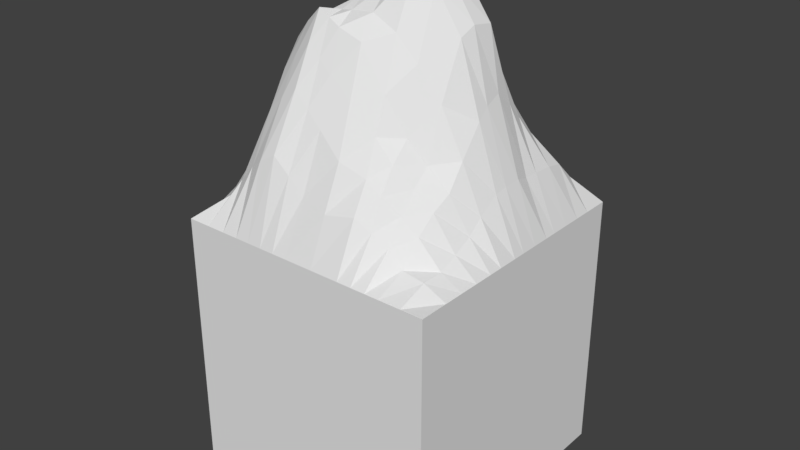 # Source: tile_mountain.blend  (saved by Blender 2.78.0; exported with 4.5.12 LTS)
import bpy
from mathutils import Matrix  # noqa: F401  (used for matrix-valued properties, if any)

bpy.ops.wm.read_factory_settings(use_empty=True)
scene = bpy.context.scene
scene.name = 'Scene'

# ---- collections
col_collection_1 = bpy.data.collections.new('Collection 1'); scene.collection.children.link(col_collection_1)

# ---- world
world_world = bpy.data.worlds.new('World'); scene.world = world_world
world_world.color = (0.05088, 0.05088, 0.05088)
world_world.use_sun_shadow = False
world_world.sun_shadow_jitter_overblur = 0.0
world_world.cycles.sampling_method = 'MANUAL'

# ---- meshes
me_grid = bpy.data.meshes.new('Grid')
me_grid.from_pydata([(-0.5, -0.5, -3.253e-19), (-0.4128, -0.5, -3.253e-19), (-0.2778, -0.5, -3.253e-19), (-0.1667, -0.5, -3.253e-19), (-0.05556, -0.5, -3.253e-19), (0.05556, -0.5, -3.253e-19), (0.1667, -0.5, -3.253e-19), (0.2778, -0.5, -3.253e-19), (0.4163, -0.5, -3.253e-19), (0.5, -0.5, -3.253e-19), (-0.5, -0.3889, -3.253e-19), (-0.4128, -0.3931, 0.07506), (-0.2778, -0.409, 0.2234), (-0.1605, -0.4218, 0.2994), (-0.04229, -0.4176, 0.192), (0.05855, -0.4313, 0.165), (0.1659, -0.4153, 0.1837), (0.2778, -0.389, 0.1042), (0.4163, -0.3889, 0.03878), (0.5, -0.3889, -3.253e-19), (-0.5, -0.3114, -3.253e-19), (-0.4176, -0.3205, 0.1143), (-0.2725, -0.319, 0.3995), (-0.1491, -0.3262, 0.4967), (-0.02905, -0.3469, 0.3962), (0.06124, -0.3638, 0.3216), (0.1554, -0.3457, 0.2833), (0.2757, -0.325, 0.1894), (0.4208, -0.3126, 0.04355), (0.5, -0.3114, -3.253e-19), (-0.5, -0.1667, -3.253e-19), (-0.4387, -0.1666, 0.1772), (-0.2837, -0.1706, 0.5982), (-0.1565, -0.1995, 0.7248), (-0.06057, -0.2168, 0.6843), (0.03056, -0.2185, 0.6558), (0.1366, -0.2329, 0.5172), (0.2743, -0.1977, 0.312), (0.4163, -0.1667, 0.1035), (0.5, -0.1667, -3.253e-19), (-0.5, -0.03553, -3.253e-19), (-0.4506, -0.02942, 0.1507), (-0.3037, -0.007632, 0.4818), (-0.1461, -0.05809, 0.7081), (-0.06728, -0.05949, 0.7809), (0.01412, -0.05679, 0.8106), (0.1054, -0.05975, 0.8606), (0.2683, -0.03663, 0.6723), (0.4179, -0.03548, 0.2003), (0.5, -0.03553, -3.253e-19), (-0.5, 0.07758, -3.253e-19), (-0.4488, 0.07489, 0.134), (-0.312, 0.1151, 0.4315), (-0.1096, 0.05792, 0.7618), (-0.01761, 0.05645, 0.8855), (0.05996, 0.05843, 0.837), (0.1459, 0.06678, 0.853), (0.2855, 0.08951, 0.6923), (0.4233, 0.07595, 0.2145), (0.5, 0.07758, -3.253e-19), (-0.5, 0.1445, -3.253e-19), (-0.445, 0.1419, 0.1341), (-0.3146, 0.1659, 0.3941), (-0.1102, 0.1259, 0.6334), (-0.008831, 0.1234, 0.8389), (0.06329, 0.1237, 0.7985), (0.1599, 0.1288, 0.7685), (0.2869, 0.1565, 0.5252), (0.4152, 0.1348, 0.1967), (0.5, 0.1445, -3.253e-19), (-0.5, 0.2597, -3.253e-19), (-0.4348, 0.2551, 0.1178), (-0.2915, 0.2576, 0.3174), (-0.1238, 0.2423, 0.4285), (-0.005887, 0.2453, 0.5579), (0.08927, 0.2448, 0.5486), (0.1605, 0.256, 0.416), (0.2845, 0.2695, 0.3116), (0.422, 0.2588, 0.1945), (0.5, 0.2601, -3.253e-19), (-0.5, 0.3978, -3.253e-19), (-0.4166, 0.3875, 0.08395), (-0.2765, 0.3948, 0.1539), (-0.1667, 0.3952, 0.1668), (-0.05556, 0.4205, 0.1717), (0.02495, 0.4254, 0.1453), (0.147, 0.4147, 0.1409), (0.2778, 0.3738, 0.1859), (0.4281, 0.3871, 0.1147), (0.5, 0.3978, -3.253e-19), (-0.5, 0.5, -3.253e-19), (-0.4149, 0.5, -3.253e-19), (-0.2778, 0.5, -3.253e-19), (-0.1667, 0.5, -3.253e-19), (-0.05556, 0.5, -3.253e-19), (0.02724, 0.5, -5.855e-19), (0.1667, 0.5, -3.253e-19), (0.2778, 0.5, -3.253e-19), (0.3915, 0.5, -3.253e-19), (0.5, 0.5, -3.253e-19), (0.2222, -0.5, -3.253e-19), (0.2219, -0.4, 0.1437), (0.2155, -0.3476, 0.2463), (0.2115, -0.2202, 0.391), (0.1819, -0.05279, 0.8215), (0.2165, 0.08345, 0.7946), (0.2283, 0.1527, 0.6029), (0.2284, 0.2707, 0.3473), (0.214, 0.3902, 0.1711), (0.2222, 0.5, -3.253e-19), (0.3333, -0.5, -3.253e-19), (0.3333, -0.3889, 0.05127), (0.3345, -0.3145, 0.1333), (0.3486, -0.1852, 0.2349), (0.3459, -0.0371, 0.4239), (0.3331, 0.07751, 0.4803), (0.3333, 0.1442, 0.4242), (0.3365, 0.2692, 0.2901), (0.3397, 0.3732, 0.1834), (0.3333, 0.5, -3.253e-19), (-0.5, 0.3313, -3.253e-19), (-0.4259, 0.3261, 0.1115), (-0.2774, 0.3234, 0.2435), (-0.1615, 0.3285, 0.2598), (-0.03128, 0.354, 0.3025), (0.04261, 0.3581, 0.2751), (0.1672, 0.354, 0.2596), (0.2778, 0.3247, 0.2411), (0.4177, 0.3272, 0.1797), (0.5, 0.3315, -3.253e-19), (0.2223, 0.3353, 0.2462), (0.3393, 0.3242, 0.2292), (-0.3406, -0.5, -3.253e-19), (-0.3406, -0.4007, 0.1566), (-0.3381, -0.3128, 0.2465), (-0.3613, -0.1816, 0.3717), (-0.3863, -0.0177, 0.3036), (-0.3923, 0.09787, 0.2801), (-0.3934, 0.1526, 0.2707), (-0.3654, 0.2525, 0.2492), (-0.3464, 0.3827, 0.1357), (-0.3408, 0.5, -3.253e-19), (-0.3509, 0.3236, 0.2182), (-0.2222, -0.5, -3.253e-19), (-0.2191, -0.4277, 0.2655), (-0.2106, -0.3267, 0.4534), (-0.223, -0.1835, 0.6665), (-0.2162, -0.04485, 0.61), (-0.1983, 0.06947, 0.5959), (-0.2101, 0.1351, 0.5085), (-0.2085, 0.2503, 0.3595), (-0.2222, 0.3917, 0.176), (-0.2222, 0.5, -3.253e-19), (-0.2192, 0.3264, 0.2487), (-0.1111, -0.5, -3.253e-19), (-0.1014, -0.4197, 0.2457), (-0.08907, -0.3366, 0.4465), (-0.1085, -0.2082, 0.7046), (-0.1067, -0.05879, 0.7447), (-0.06358, 0.05719, 0.8282), (-0.05954, 0.1246, 0.7546), (-0.06485, 0.2438, 0.4932), (-0.1111, 0.4121, 0.1692), (-0.1111, 0.5, -3.253e-19), (-0.09641, 0.3389, 0.2811), (-0.5, -0.1111, -3.253e-19), (-0.4448, -0.1071, 0.1657), (-0.2929, -0.1005, 0.5443), (-0.1551, -0.1391, 0.7078), (-0.06883, -0.1484, 0.7207), (0.01769, -0.1479, 0.7295), (0.1172, -0.1579, 0.6876), (0.2696, -0.1285, 0.486), (0.4163, -0.1111, 0.15), (0.5, -0.1111, -3.253e-19), (0.1934, -0.1488, 0.6043), (0.3485, -0.1213, 0.3222), (-0.3732, -0.1102, 0.3398), (-0.2218, -0.1243, 0.6375), (-0.112, -0.1438, 0.7142), (-0.5, 0.01225, -3.253e-19), (-0.4502, 0.01401, 0.1425), (-0.3075, 0.04681, 0.4614), (-0.1281, -0.009015, 0.7497), (-0.04387, -0.01032, 0.8379), (0.03628, -0.00778, 0.8282), (0.1237, -0.004794, 0.8668), (0.2766, 0.01755, 0.7018), (0.4215, 0.01242, 0.2094), (0.5, 0.01225, -3.253e-19), (0.1976, 0.006097, 0.8308), (0.3396, 0.01144, 0.4583), (-0.3891, 0.03272, 0.2931), (-0.206, 0.00367, 0.6134), (-0.08597, -0.009669, 0.7945), (-0.5, 0.1918, -3.253e-19), (-0.4412, 0.188, 0.1269), (-0.3051, 0.2022, 0.3664), (-0.1116, 0.1716, 0.5553), (-0.003687, 0.1708, 0.7538), (0.08303, 0.171, 0.7131), (0.1592, 0.1798, 0.6149), (0.2867, 0.2039, 0.4286), (0.4192, 0.1859, 0.1977), (0.5, 0.192, -3.253e-19), (0.2292, 0.2022, 0.4897), (0.3345, 0.1972, 0.366), (-0.3815, 0.1921, 0.2644), (-0.2077, 0.1817, 0.45), (-0.05763, 0.1712, 0.6546), (-0.5, -0.2384, -3.253e-19), (-0.4291, -0.244, 0.1481), (-0.2788, -0.2416, 0.5136), (-0.1527, -0.2566, 0.6265), (-0.04222, -0.2804, 0.5519), (0.04654, -0.2915, 0.4877), (0.1432, -0.2865, 0.3981), (0.2722, -0.2608, 0.2561), (0.4172, -0.2386, 0.07031), (0.5, -0.2384, -3.253e-19), (0.2101, -0.2854, 0.3252), (0.3378, -0.2476, 0.1909), (-0.3497, -0.2427, 0.3151), (-0.2168, -0.2493, 0.5754), (-0.09747, -0.2685, 0.5892), (-0.5, -0.5, -1.0), (-0.4128, -0.5, -1.0), (-0.2778, -0.5, -1.0), (-0.1667, -0.5, -1.0), (-0.05556, -0.5, -1.0), (0.05556, -0.5, -1.0), (0.1667, -0.5, -1.0), (0.2778, -0.5, -1.0), (0.4163, -0.5, -1.0), (0.5, -0.5, -1.0), (-0.5, -0.3889, -1.0), (0.5, -0.3889, -1.0), (-0.5, -0.3114, -1.0), (0.5, -0.3114, -1.0), (-0.5, -0.1667, -1.0), (0.5, -0.1667, -1.0), (-0.5, -0.03553, -1.0), (0.5, -0.03553, -1.0), (-0.5, 0.07758, -1.0), (0.5, 0.07758, -1.0), (-0.5, 0.1445, -1.0), (0.5, 0.1445, -1.0), (-0.5, 0.2597, -1.0), (0.5, 0.2601, -1.0), (-0.5, 0.3978, -1.0), (0.5, 0.3978, -1.0), (-0.5, 0.5, -1.0), (-0.4149, 0.5, -1.0), (-0.2778, 0.5, -1.0), (-0.1667, 0.5, -1.0), (-0.05556, 0.5, -1.0), (0.02724, 0.5, -1.0), (0.1667, 0.5, -1.0), (0.2778, 0.5, -1.0), (0.3915, 0.5, -1.0), (0.5, 0.5, -1.0), (0.2222, -0.5, -1.0), (0.2222, 0.5, -1.0), (0.3333, -0.5, -1.0), (0.3333, 0.5, -1.0), (-0.5, 0.3313, -1.0), (0.5, 0.3315, -1.0), (-0.3406, -0.5, -1.0), (-0.3408, 0.5, -1.0), (-0.2222, -0.5, -1.0), (-0.2222, 0.5, -1.0), (-0.1111, -0.5, -1.0), (-0.1111, 0.5, -1.0), (-0.5, -0.1111, -1.0), (0.5, -0.1111, -1.0), (-0.5, 0.01225, -1.0), (0.5, 0.01225, -1.0), (-0.5, 0.1918, -1.0), (0.5, 0.192, -1.0), (-0.5, -0.2384, -1.0), (0.5, -0.2384, -1.0)], [], [(0, 1, 11, 10), (132, 2, 12, 133), (143, 3, 13, 144), (154, 4, 14, 155), (4, 5, 15, 14), (35, 36, 171, 170), (100, 7, 17, 101), (110, 8, 18, 111), (8, 9, 19, 18), (10, 11, 21, 20), (133, 12, 22, 134), (144, 13, 23, 145), (155, 14, 24, 156), (14, 15, 25, 24), (5, 6, 16, 15), (101, 17, 27, 102), (111, 18, 28, 112), (18, 19, 29, 28), (210, 211, 31, 30), (222, 212, 32, 135), (223, 213, 33, 146), (224, 214, 34, 157), (214, 215, 35, 34), (15, 16, 26, 25), (220, 217, 37, 103), (221, 218, 38, 113), (218, 219, 39, 38), (165, 166, 41, 40), (177, 167, 42, 136), (178, 168, 43, 147), (179, 169, 44, 158), (169, 170, 45, 44), (215, 216, 36, 35), (175, 172, 47, 104), (176, 173, 48, 114), (173, 174, 49, 48), (180, 181, 51, 50), (192, 182, 52, 137), (193, 183, 53, 148), (194, 184, 54, 159), (184, 185, 55, 54), (170, 171, 46, 45), (190, 187, 57, 105), (191, 188, 58, 115), (188, 189, 59, 58), (69, 59, 244, 246), (50, 51, 61, 60), (137, 52, 62, 138), (148, 53, 63, 149), (159, 54, 64, 160), (185, 186, 56, 55), (55, 56, 66, 65), (105, 57, 67, 106), (115, 58, 68, 116), (195, 196, 71, 70), (207, 197, 72, 139), (208, 198, 73, 150), (209, 199, 74, 161), (199, 200, 75, 74), (54, 55, 65, 64), (205, 202, 77, 107), (206, 203, 78, 117), (203, 204, 79, 78), (120, 121, 81, 80), (142, 122, 82, 140), (153, 123, 83, 151), (164, 124, 84, 162), (124, 125, 85, 84), (200, 201, 76, 75), (130, 127, 87, 108), (131, 128, 88, 118), (128, 129, 89, 88), (80, 81, 91, 90), (140, 82, 92, 141), (151, 83, 93, 152), (162, 84, 94, 163), (84, 85, 95, 94), (125, 126, 86, 85), (108, 87, 97, 109), (118, 88, 98, 119), (88, 89, 99, 98), (86, 108, 109, 96), (126, 130, 108, 86), (201, 205, 107, 76), (58, 59, 69, 68), (186, 190, 105, 56), (171, 175, 104, 46), (216, 220, 103, 36), (16, 101, 102, 26), (6, 100, 101, 16), (87, 118, 119, 97), (127, 131, 118, 87), (202, 206, 117, 77), (56, 105, 106, 66), (187, 191, 115, 57), (172, 176, 114, 47), (217, 221, 113, 37), (17, 111, 112, 27), (7, 110, 111, 17), (77, 117, 131, 127), (76, 107, 130, 126), (78, 79, 129, 128), (117, 78, 128, 131), (107, 77, 127, 130), (85, 86, 96, 95), (74, 75, 125, 124), (161, 74, 124, 164), (150, 73, 123, 153), (139, 72, 122, 142), (70, 71, 121, 120), (71, 139, 142, 121), (81, 140, 141, 91), (121, 142, 140, 81), (196, 207, 139, 71), (57, 115, 116, 67), (181, 192, 137, 51), (166, 177, 136, 41), (211, 222, 135, 31), (11, 133, 134, 21), (1, 132, 133, 11), (72, 150, 153, 122), (82, 151, 152, 92), (122, 153, 151, 82), (197, 208, 150, 72), (51, 137, 138, 61), (182, 193, 148, 52), (167, 178, 147, 42), (212, 223, 146, 32), (12, 144, 145, 22), (2, 143, 144, 12), (73, 161, 164, 123), (83, 162, 163, 93), (123, 164, 162, 83), (198, 209, 161, 73), (52, 148, 149, 62), (183, 194, 159, 53), (168, 179, 158, 43), (213, 224, 157, 33), (13, 155, 156, 23), (3, 154, 155, 13), (45, 46, 186, 185), (33, 157, 179, 168), (32, 146, 178, 167), (31, 135, 177, 166), (37, 113, 176, 172), (36, 103, 175, 171), (38, 39, 174, 173), (113, 38, 173, 176), (103, 37, 172, 175), (34, 35, 170, 169), (157, 34, 169, 179), (146, 33, 168, 178), (135, 32, 167, 177), (30, 31, 166, 165), (43, 158, 194, 183), (42, 147, 193, 182), (41, 136, 192, 181), (47, 114, 191, 187), (46, 104, 190, 186), (48, 49, 189, 188), (114, 48, 188, 191), (104, 47, 187, 190), (44, 45, 185, 184), (158, 44, 184, 194), (147, 43, 183, 193), (136, 42, 182, 192), (40, 41, 181, 180), (65, 66, 201, 200), (25, 26, 216, 215), (63, 160, 209, 198), (62, 149, 208, 197), (61, 138, 207, 196), (67, 116, 206, 202), (66, 106, 205, 201), (68, 69, 204, 203), (116, 68, 203, 206), (106, 67, 202, 205), (64, 65, 200, 199), (160, 64, 199, 209), (149, 63, 198, 208), (138, 62, 197, 207), (60, 61, 196, 195), (95, 96, 257, 256), (23, 156, 224, 213), (22, 145, 223, 212), (21, 134, 222, 211), (27, 112, 221, 217), (26, 102, 220, 216), (28, 29, 219, 218), (112, 28, 218, 221), (102, 27, 217, 220), (24, 25, 215, 214), (156, 24, 214, 224), (145, 23, 213, 223), (134, 22, 212, 222), (20, 21, 211, 210), (152, 93, 254, 270), (79, 204, 278, 248), (92, 152, 270, 253), (4, 154, 271, 229), (165, 40, 241, 273), (70, 120, 265, 247), (39, 219, 280, 240), (93, 163, 272, 254), (219, 29, 238, 280), (5, 4, 229, 230), (30, 165, 273, 239), (94, 95, 256, 255), (141, 92, 253, 268), (180, 50, 243, 275), (110, 7, 232, 263), (6, 5, 230, 231), (53, 159, 160, 63), (50, 60, 245, 243), (129, 79, 248, 266), (96, 109, 262, 257), (60, 195, 277, 245), (29, 19, 236, 238), (7, 100, 261, 232), (174, 39, 240, 274), (97, 119, 264, 258), (20, 210, 279, 237), (99, 89, 250, 260), (154, 3, 228, 271), (98, 99, 260, 259), (8, 110, 263, 233), (100, 6, 231, 261), (59, 189, 276, 244), (189, 49, 242, 276), (119, 98, 259, 264), (195, 70, 247, 277), (9, 8, 233, 234), (19, 9, 234, 236), (0, 10, 235, 225), (143, 2, 227, 269), (1, 0, 225, 226), (10, 20, 237, 235), (89, 129, 266, 250), (210, 30, 239, 279), (80, 90, 251, 249), (163, 94, 255, 272), (2, 132, 267, 227), (49, 174, 274, 242), (132, 1, 226, 267), (109, 97, 258, 262), (90, 91, 252, 251), (40, 180, 275, 241), (3, 143, 269, 228), (204, 69, 246, 278), (91, 141, 268, 252), (120, 80, 249, 265), (75, 76, 126, 125)])
me_grid.use_remesh_preserve_volume = False
me_grid.use_remesh_preserve_attributes = False
me_grid.use_mirror_vertex_groups = False
me_grid.update()

# ---- objects
ob_tile_mountain = bpy.data.objects.new('tile_mountain', me_grid)

# ---- transforms, parenting, visibility, modifiers, constraints
ob_tile_mountain.location = (0.0, 0.0, 0.0)
ob_tile_mountain.lineart.crease_threshold = 0.0

# ---- collection membership
col_collection_1.objects.link(ob_tile_mountain)

# ---- scene / render settings (as saved in the file)
scene.frame_start = 1; scene.frame_end = 250; scene.frame_set(1)
scene.render.engine = 'BLENDER_EEVEE_NEXT'
scene.render.resolution_percentage = 50
scene.render.dither_intensity = 0.0
scene.cycles.use_denoising = False
scene.cycles.samples = 128
scene.cycles.sampling_pattern = 'TABULATED_SOBOL'
scene.cycles.light_sampling_threshold = 0.0
scene.cycles.use_adaptive_sampling = False
scene.cycles.use_light_tree = False
scene.cycles.blur_glossy = 0.0
scene.cycles.sample_clamp_indirect = 0.0
scene.view_settings.view_transform = 'Standard'
bpy.context.view_layer.update()

# ---- added for rendering (the .blend has no active camera and no usable light): camera, sun
cam_auto = bpy.data.cameras.new('AutoCamera')
cam_auto.lens = 50.0
cam_auto.sensor_width = 36.0
cam_auto.clip_end = 1000.0
ob_auto_camera = bpy.data.objects.new('AutoCamera', cam_auto)
scene.collection.objects.link(ob_auto_camera)
ob_auto_camera.location = (2.18069, -2.61681, 1.6873)
ob_auto_camera.rotation_euler = (1.09748, -7.21219e-08, 0.694738)
scene.camera = ob_auto_camera
light_auto_sun = bpy.data.lights.new('AutoSun', 'SUN')
light_auto_sun.energy = 3.0
light_auto_sun.angle = 0.0523599
ob_auto_sun = bpy.data.objects.new('AutoSun', light_auto_sun)
scene.collection.objects.link(ob_auto_sun)
ob_auto_sun.rotation_euler = (0.872665, 0.174533, 0.523599)
bpy.context.view_layer.update()
